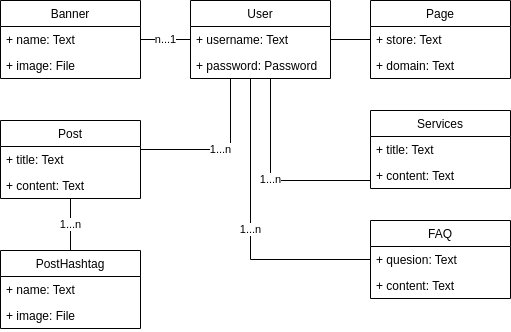

The diagram above was exported from draw.io. Its source (the exported page's mxGraphModel, read from the mxfile embedded in the PNG):
<mxGraphModel dx="891" dy="614" grid="1" gridSize="10" guides="1" tooltips="1" connect="1" arrows="1" fold="1" page="1" pageScale="1" pageWidth="850" pageHeight="1100" math="0" shadow="0">
  <root>
    <mxCell id="0" />
    <mxCell id="1" parent="0" />
    <mxCell id="qdtBbs-Xw4_6wAJhbGIY-7" style="edgeStyle=orthogonalEdgeStyle;rounded=0;orthogonalLoop=1;jettySize=auto;html=1;endArrow=none;endFill=0;" edge="1" parent="1" source="qdtBbs-Xw4_6wAJhbGIY-1" target="qdtBbs-Xw4_6wAJhbGIY-4">
      <mxGeometry relative="1" as="geometry" />
    </mxCell>
    <mxCell id="qdtBbs-Xw4_6wAJhbGIY-11" value="1...n" style="edgeStyle=orthogonalEdgeStyle;rounded=0;orthogonalLoop=1;jettySize=auto;html=1;endArrow=none;endFill=0;" edge="1" parent="1" source="qdtBbs-Xw4_6wAJhbGIY-1" target="qdtBbs-Xw4_6wAJhbGIY-9">
      <mxGeometry relative="1" as="geometry">
        <Array as="points">
          <mxPoint x="270" y="309" />
        </Array>
      </mxGeometry>
    </mxCell>
    <mxCell id="TY5leYj6HeLvFWiXUkZV-5" value="n...1" style="edgeStyle=orthogonalEdgeStyle;rounded=0;orthogonalLoop=1;jettySize=auto;html=1;endArrow=none;endFill=0;" edge="1" parent="1" source="qdtBbs-Xw4_6wAJhbGIY-1" target="TY5leYj6HeLvFWiXUkZV-1">
      <mxGeometry relative="1" as="geometry" />
    </mxCell>
    <mxCell id="qdtBbs-Xw4_6wAJhbGIY-1" value="User" style="swimlane;fontStyle=0;childLayout=stackLayout;horizontal=1;startSize=26;fillColor=none;horizontalStack=0;resizeParent=1;resizeParentMax=0;resizeLast=0;collapsible=1;marginBottom=0;" vertex="1" parent="1">
      <mxGeometry x="230" y="160" width="140" height="78" as="geometry" />
    </mxCell>
    <mxCell id="qdtBbs-Xw4_6wAJhbGIY-2" value="+ username: Text" style="text;strokeColor=none;fillColor=none;align=left;verticalAlign=top;spacingLeft=4;spacingRight=4;overflow=hidden;rotatable=0;points=[[0,0.5],[1,0.5]];portConstraint=eastwest;" vertex="1" parent="qdtBbs-Xw4_6wAJhbGIY-1">
      <mxGeometry y="26" width="140" height="26" as="geometry" />
    </mxCell>
    <mxCell id="qdtBbs-Xw4_6wAJhbGIY-3" value="+ password: Password" style="text;strokeColor=none;fillColor=none;align=left;verticalAlign=top;spacingLeft=4;spacingRight=4;overflow=hidden;rotatable=0;points=[[0,0.5],[1,0.5]];portConstraint=eastwest;" vertex="1" parent="qdtBbs-Xw4_6wAJhbGIY-1">
      <mxGeometry y="52" width="140" height="26" as="geometry" />
    </mxCell>
    <mxCell id="qdtBbs-Xw4_6wAJhbGIY-4" value="Page" style="swimlane;fontStyle=0;childLayout=stackLayout;horizontal=1;startSize=26;fillColor=none;horizontalStack=0;resizeParent=1;resizeParentMax=0;resizeLast=0;collapsible=1;marginBottom=0;" vertex="1" parent="1">
      <mxGeometry x="410" y="160" width="140" height="78" as="geometry" />
    </mxCell>
    <mxCell id="qdtBbs-Xw4_6wAJhbGIY-5" value="+ store: Text" style="text;strokeColor=none;fillColor=none;align=left;verticalAlign=top;spacingLeft=4;spacingRight=4;overflow=hidden;rotatable=0;points=[[0,0.5],[1,0.5]];portConstraint=eastwest;" vertex="1" parent="qdtBbs-Xw4_6wAJhbGIY-4">
      <mxGeometry y="26" width="140" height="26" as="geometry" />
    </mxCell>
    <mxCell id="qdtBbs-Xw4_6wAJhbGIY-6" value="+ domain: Text" style="text;strokeColor=none;fillColor=none;align=left;verticalAlign=top;spacingLeft=4;spacingRight=4;overflow=hidden;rotatable=0;points=[[0,0.5],[1,0.5]];portConstraint=eastwest;" vertex="1" parent="qdtBbs-Xw4_6wAJhbGIY-4">
      <mxGeometry y="52" width="140" height="26" as="geometry" />
    </mxCell>
    <mxCell id="qdtBbs-Xw4_6wAJhbGIY-15" value="1...n" style="edgeStyle=orthogonalEdgeStyle;rounded=0;orthogonalLoop=1;jettySize=auto;html=1;endArrow=none;endFill=0;" edge="1" parent="1" source="qdtBbs-Xw4_6wAJhbGIY-8" target="qdtBbs-Xw4_6wAJhbGIY-12">
      <mxGeometry relative="1" as="geometry" />
    </mxCell>
    <mxCell id="qdtBbs-Xw4_6wAJhbGIY-8" value="Post" style="swimlane;fontStyle=0;childLayout=stackLayout;horizontal=1;startSize=26;fillColor=none;horizontalStack=0;resizeParent=1;resizeParentMax=0;resizeLast=0;collapsible=1;marginBottom=0;" vertex="1" parent="1">
      <mxGeometry x="40" y="280" width="140" height="78" as="geometry" />
    </mxCell>
    <mxCell id="qdtBbs-Xw4_6wAJhbGIY-9" value="+ title: Text" style="text;strokeColor=none;fillColor=none;align=left;verticalAlign=top;spacingLeft=4;spacingRight=4;overflow=hidden;rotatable=0;points=[[0,0.5],[1,0.5]];portConstraint=eastwest;" vertex="1" parent="qdtBbs-Xw4_6wAJhbGIY-8">
      <mxGeometry y="26" width="140" height="26" as="geometry" />
    </mxCell>
    <mxCell id="qdtBbs-Xw4_6wAJhbGIY-10" value="+ content: Text" style="text;strokeColor=none;fillColor=none;align=left;verticalAlign=top;spacingLeft=4;spacingRight=4;overflow=hidden;rotatable=0;points=[[0,0.5],[1,0.5]];portConstraint=eastwest;" vertex="1" parent="qdtBbs-Xw4_6wAJhbGIY-8">
      <mxGeometry y="52" width="140" height="26" as="geometry" />
    </mxCell>
    <mxCell id="qdtBbs-Xw4_6wAJhbGIY-12" value="PostHashtag" style="swimlane;fontStyle=0;childLayout=stackLayout;horizontal=1;startSize=26;fillColor=none;horizontalStack=0;resizeParent=1;resizeParentMax=0;resizeLast=0;collapsible=1;marginBottom=0;" vertex="1" parent="1">
      <mxGeometry x="40" y="410" width="140" height="78" as="geometry" />
    </mxCell>
    <mxCell id="qdtBbs-Xw4_6wAJhbGIY-13" value="+ name: Text" style="text;strokeColor=none;fillColor=none;align=left;verticalAlign=top;spacingLeft=4;spacingRight=4;overflow=hidden;rotatable=0;points=[[0,0.5],[1,0.5]];portConstraint=eastwest;" vertex="1" parent="qdtBbs-Xw4_6wAJhbGIY-12">
      <mxGeometry y="26" width="140" height="26" as="geometry" />
    </mxCell>
    <mxCell id="qdtBbs-Xw4_6wAJhbGIY-14" value="+ image: File" style="text;strokeColor=none;fillColor=none;align=left;verticalAlign=top;spacingLeft=4;spacingRight=4;overflow=hidden;rotatable=0;points=[[0,0.5],[1,0.5]];portConstraint=eastwest;" vertex="1" parent="qdtBbs-Xw4_6wAJhbGIY-12">
      <mxGeometry y="52" width="140" height="26" as="geometry" />
    </mxCell>
    <mxCell id="qdtBbs-Xw4_6wAJhbGIY-16" value="FAQ" style="swimlane;fontStyle=0;childLayout=stackLayout;horizontal=1;startSize=26;fillColor=none;horizontalStack=0;resizeParent=1;resizeParentMax=0;resizeLast=0;collapsible=1;marginBottom=0;" vertex="1" parent="1">
      <mxGeometry x="410" y="380" width="140" height="78" as="geometry" />
    </mxCell>
    <mxCell id="qdtBbs-Xw4_6wAJhbGIY-17" value="+ quesion: Text" style="text;strokeColor=none;fillColor=none;align=left;verticalAlign=top;spacingLeft=4;spacingRight=4;overflow=hidden;rotatable=0;points=[[0,0.5],[1,0.5]];portConstraint=eastwest;" vertex="1" parent="qdtBbs-Xw4_6wAJhbGIY-16">
      <mxGeometry y="26" width="140" height="26" as="geometry" />
    </mxCell>
    <mxCell id="qdtBbs-Xw4_6wAJhbGIY-18" value="+ content: Text" style="text;strokeColor=none;fillColor=none;align=left;verticalAlign=top;spacingLeft=4;spacingRight=4;overflow=hidden;rotatable=0;points=[[0,0.5],[1,0.5]];portConstraint=eastwest;" vertex="1" parent="qdtBbs-Xw4_6wAJhbGIY-16">
      <mxGeometry y="52" width="140" height="26" as="geometry" />
    </mxCell>
    <mxCell id="qdtBbs-Xw4_6wAJhbGIY-19" value="Services" style="swimlane;fontStyle=0;childLayout=stackLayout;horizontal=1;startSize=26;fillColor=none;horizontalStack=0;resizeParent=1;resizeParentMax=0;resizeLast=0;collapsible=1;marginBottom=0;" vertex="1" parent="1">
      <mxGeometry x="410" y="270" width="140" height="78" as="geometry" />
    </mxCell>
    <mxCell id="qdtBbs-Xw4_6wAJhbGIY-20" value="+ title: Text" style="text;strokeColor=none;fillColor=none;align=left;verticalAlign=top;spacingLeft=4;spacingRight=4;overflow=hidden;rotatable=0;points=[[0,0.5],[1,0.5]];portConstraint=eastwest;" vertex="1" parent="qdtBbs-Xw4_6wAJhbGIY-19">
      <mxGeometry y="26" width="140" height="26" as="geometry" />
    </mxCell>
    <mxCell id="qdtBbs-Xw4_6wAJhbGIY-21" value="+ content: Text" style="text;strokeColor=none;fillColor=none;align=left;verticalAlign=top;spacingLeft=4;spacingRight=4;overflow=hidden;rotatable=0;points=[[0,0.5],[1,0.5]];portConstraint=eastwest;" vertex="1" parent="qdtBbs-Xw4_6wAJhbGIY-19">
      <mxGeometry y="52" width="140" height="26" as="geometry" />
    </mxCell>
    <mxCell id="qdtBbs-Xw4_6wAJhbGIY-22" value="1...n" style="edgeStyle=orthogonalEdgeStyle;rounded=0;orthogonalLoop=1;jettySize=auto;html=1;endArrow=none;endFill=0;" edge="1" parent="1" source="qdtBbs-Xw4_6wAJhbGIY-1" target="qdtBbs-Xw4_6wAJhbGIY-16">
      <mxGeometry relative="1" as="geometry">
        <mxPoint x="310" y="248" as="sourcePoint" />
        <mxPoint x="420" y="319" as="targetPoint" />
        <Array as="points">
          <mxPoint x="290" y="419" />
        </Array>
      </mxGeometry>
    </mxCell>
    <mxCell id="qdtBbs-Xw4_6wAJhbGIY-23" value="1...n" style="edgeStyle=orthogonalEdgeStyle;rounded=0;orthogonalLoop=1;jettySize=auto;html=1;endArrow=none;endFill=0;" edge="1" parent="1" source="qdtBbs-Xw4_6wAJhbGIY-1" target="qdtBbs-Xw4_6wAJhbGIY-19">
      <mxGeometry relative="1" as="geometry">
        <mxPoint x="320" y="258" as="sourcePoint" />
        <mxPoint x="430" y="329" as="targetPoint" />
        <Array as="points">
          <mxPoint x="310" y="340" />
        </Array>
      </mxGeometry>
    </mxCell>
    <mxCell id="TY5leYj6HeLvFWiXUkZV-1" value="Banner" style="swimlane;fontStyle=0;childLayout=stackLayout;horizontal=1;startSize=26;fillColor=none;horizontalStack=0;resizeParent=1;resizeParentMax=0;resizeLast=0;collapsible=1;marginBottom=0;" vertex="1" parent="1">
      <mxGeometry x="40" y="160" width="140" height="78" as="geometry" />
    </mxCell>
    <mxCell id="TY5leYj6HeLvFWiXUkZV-2" value="+ name: Text" style="text;strokeColor=none;fillColor=none;align=left;verticalAlign=top;spacingLeft=4;spacingRight=4;overflow=hidden;rotatable=0;points=[[0,0.5],[1,0.5]];portConstraint=eastwest;" vertex="1" parent="TY5leYj6HeLvFWiXUkZV-1">
      <mxGeometry y="26" width="140" height="26" as="geometry" />
    </mxCell>
    <mxCell id="TY5leYj6HeLvFWiXUkZV-3" value="+ image: File" style="text;strokeColor=none;fillColor=none;align=left;verticalAlign=top;spacingLeft=4;spacingRight=4;overflow=hidden;rotatable=0;points=[[0,0.5],[1,0.5]];portConstraint=eastwest;" vertex="1" parent="TY5leYj6HeLvFWiXUkZV-1">
      <mxGeometry y="52" width="140" height="26" as="geometry" />
    </mxCell>
  </root>
</mxGraphModel>